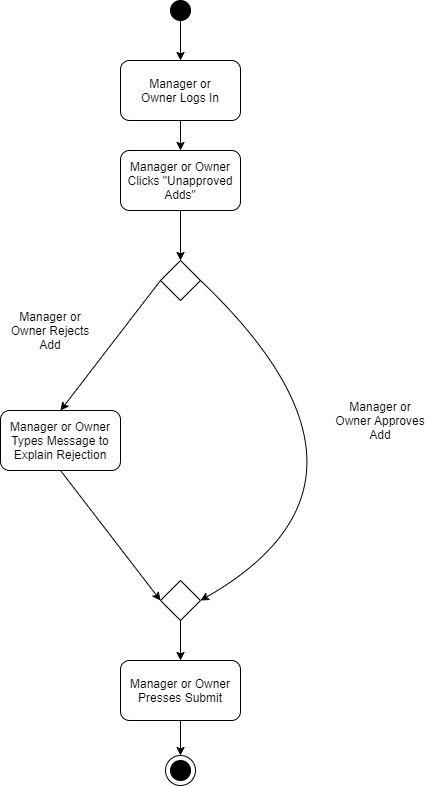

The diagram above was exported from draw.io. Its source (the exported page's mxGraphModel, read from the mxfile embedded in the PNG):
<mxGraphModel dx="1422" dy="737" grid="1" gridSize="10" guides="1" tooltips="1" connect="1" arrows="1" fold="1" page="1" pageScale="1" pageWidth="850" pageHeight="1100" math="0" shadow="0">
  <root>
    <mxCell id="0" />
    <mxCell id="1" parent="0" />
    <mxCell id="WvAsR2PUoZQAwHI3wez2-1" value="" style="ellipse;whiteSpace=wrap;html=1;fillColor=#000000;" vertex="1" parent="1">
      <mxGeometry x="390" width="20" height="20" as="geometry" />
    </mxCell>
    <mxCell id="WvAsR2PUoZQAwHI3wez2-2" value="" style="rounded=1;whiteSpace=wrap;html=1;fillColor=#FFFFFF;" vertex="1" parent="1">
      <mxGeometry x="340" y="60" width="120" height="60" as="geometry" />
    </mxCell>
    <mxCell id="WvAsR2PUoZQAwHI3wez2-3" value="Manager or Owner Logs In" style="text;html=1;strokeColor=none;fillColor=none;align=center;verticalAlign=middle;whiteSpace=wrap;rounded=0;" vertex="1" parent="1">
      <mxGeometry x="350" y="80" width="100" height="20" as="geometry" />
    </mxCell>
    <mxCell id="WvAsR2PUoZQAwHI3wez2-4" value="" style="endArrow=classic;html=1;exitX=0.5;exitY=1;exitDx=0;exitDy=0;entryX=0.5;entryY=0;entryDx=0;entryDy=0;" edge="1" parent="1" source="WvAsR2PUoZQAwHI3wez2-1" target="WvAsR2PUoZQAwHI3wez2-2">
      <mxGeometry width="50" height="50" relative="1" as="geometry">
        <mxPoint x="400" y="380" as="sourcePoint" />
        <mxPoint x="450" y="330" as="targetPoint" />
      </mxGeometry>
    </mxCell>
    <mxCell id="WvAsR2PUoZQAwHI3wez2-5" value="" style="rounded=1;whiteSpace=wrap;html=1;fillColor=#FFFFFF;" vertex="1" parent="1">
      <mxGeometry x="340" y="150" width="120" height="60" as="geometry" />
    </mxCell>
    <mxCell id="WvAsR2PUoZQAwHI3wez2-6" value="Manager or Owner Clicks &quot;Unapproved Adds&quot;" style="text;html=1;strokeColor=none;fillColor=none;align=center;verticalAlign=middle;whiteSpace=wrap;rounded=0;" vertex="1" parent="1">
      <mxGeometry x="340" y="170" width="120" height="20" as="geometry" />
    </mxCell>
    <mxCell id="WvAsR2PUoZQAwHI3wez2-7" value="" style="endArrow=classic;html=1;exitX=0.5;exitY=1;exitDx=0;exitDy=0;entryX=0.5;entryY=0;entryDx=0;entryDy=0;" edge="1" parent="1" source="WvAsR2PUoZQAwHI3wez2-2" target="WvAsR2PUoZQAwHI3wez2-5">
      <mxGeometry width="50" height="50" relative="1" as="geometry">
        <mxPoint x="400" y="340" as="sourcePoint" />
        <mxPoint x="450" y="290" as="targetPoint" />
      </mxGeometry>
    </mxCell>
    <mxCell id="WvAsR2PUoZQAwHI3wez2-8" value="" style="rhombus;whiteSpace=wrap;html=1;fillColor=#FFFFFF;" vertex="1" parent="1">
      <mxGeometry x="380" y="260" width="40" height="40" as="geometry" />
    </mxCell>
    <mxCell id="WvAsR2PUoZQAwHI3wez2-9" value="" style="endArrow=classic;html=1;exitX=0.5;exitY=1;exitDx=0;exitDy=0;" edge="1" parent="1" source="WvAsR2PUoZQAwHI3wez2-5" target="WvAsR2PUoZQAwHI3wez2-8">
      <mxGeometry width="50" height="50" relative="1" as="geometry">
        <mxPoint x="400" y="340" as="sourcePoint" />
        <mxPoint x="450" y="290" as="targetPoint" />
      </mxGeometry>
    </mxCell>
    <mxCell id="WvAsR2PUoZQAwHI3wez2-11" value="" style="rounded=1;whiteSpace=wrap;html=1;fillColor=#FFFFFF;" vertex="1" parent="1">
      <mxGeometry x="220" y="410" width="120" height="60" as="geometry" />
    </mxCell>
    <mxCell id="WvAsR2PUoZQAwHI3wez2-12" value="Manager or Owner Rejects Add" style="text;html=1;strokeColor=none;fillColor=none;align=center;verticalAlign=middle;whiteSpace=wrap;rounded=0;" vertex="1" parent="1">
      <mxGeometry x="220" y="320" width="100" height="20" as="geometry" />
    </mxCell>
    <mxCell id="WvAsR2PUoZQAwHI3wez2-13" value="" style="rounded=1;whiteSpace=wrap;html=1;fillColor=#FFFFFF;" vertex="1" parent="1">
      <mxGeometry x="340" y="660" width="120" height="60" as="geometry" />
    </mxCell>
    <mxCell id="WvAsR2PUoZQAwHI3wez2-14" value="Manager or Owner Approves Add" style="text;html=1;strokeColor=none;fillColor=none;align=center;verticalAlign=middle;whiteSpace=wrap;rounded=0;" vertex="1" parent="1">
      <mxGeometry x="550" y="410" width="100" height="20" as="geometry" />
    </mxCell>
    <mxCell id="WvAsR2PUoZQAwHI3wez2-16" value="" style="endArrow=classic;html=1;exitX=0;exitY=0.5;exitDx=0;exitDy=0;entryX=0.5;entryY=0;entryDx=0;entryDy=0;" edge="1" parent="1" source="WvAsR2PUoZQAwHI3wez2-8" target="WvAsR2PUoZQAwHI3wez2-11">
      <mxGeometry width="50" height="50" relative="1" as="geometry">
        <mxPoint x="400" y="380" as="sourcePoint" />
        <mxPoint x="450" y="330" as="targetPoint" />
      </mxGeometry>
    </mxCell>
    <mxCell id="WvAsR2PUoZQAwHI3wez2-18" value="Manager or Owner Types Message to Explain Rejection" style="text;html=1;strokeColor=none;fillColor=none;align=center;verticalAlign=middle;whiteSpace=wrap;rounded=0;" vertex="1" parent="1">
      <mxGeometry x="220" y="430" width="120" height="20" as="geometry" />
    </mxCell>
    <mxCell id="WvAsR2PUoZQAwHI3wez2-19" value="Manager or Owner Presses Submit" style="text;html=1;strokeColor=none;fillColor=none;align=center;verticalAlign=middle;whiteSpace=wrap;rounded=0;" vertex="1" parent="1">
      <mxGeometry x="340" y="680" width="120" height="20" as="geometry" />
    </mxCell>
    <mxCell id="WvAsR2PUoZQAwHI3wez2-21" value="" style="rhombus;whiteSpace=wrap;html=1;fillColor=#FFFFFF;" vertex="1" parent="1">
      <mxGeometry x="380" y="580" width="40" height="40" as="geometry" />
    </mxCell>
    <mxCell id="WvAsR2PUoZQAwHI3wez2-22" value="" style="endArrow=classic;html=1;exitX=0.5;exitY=1;exitDx=0;exitDy=0;entryX=0;entryY=0.5;entryDx=0;entryDy=0;" edge="1" parent="1" source="WvAsR2PUoZQAwHI3wez2-11" target="WvAsR2PUoZQAwHI3wez2-21">
      <mxGeometry width="50" height="50" relative="1" as="geometry">
        <mxPoint x="400" y="510" as="sourcePoint" />
        <mxPoint x="450" y="460" as="targetPoint" />
      </mxGeometry>
    </mxCell>
    <mxCell id="WvAsR2PUoZQAwHI3wez2-26" value="" style="curved=1;endArrow=classic;html=1;exitX=1;exitY=0.5;exitDx=0;exitDy=0;entryX=1;entryY=0.5;entryDx=0;entryDy=0;" edge="1" parent="1" source="WvAsR2PUoZQAwHI3wez2-8" target="WvAsR2PUoZQAwHI3wez2-21">
      <mxGeometry width="50" height="50" relative="1" as="geometry">
        <mxPoint x="400" y="510" as="sourcePoint" />
        <mxPoint x="450" y="460" as="targetPoint" />
        <Array as="points">
          <mxPoint x="630" y="480" />
        </Array>
      </mxGeometry>
    </mxCell>
    <mxCell id="WvAsR2PUoZQAwHI3wez2-29" value="" style="endArrow=classic;html=1;exitX=0.5;exitY=1;exitDx=0;exitDy=0;" edge="1" parent="1" source="WvAsR2PUoZQAwHI3wez2-21">
      <mxGeometry width="50" height="50" relative="1" as="geometry">
        <mxPoint x="400" y="510" as="sourcePoint" />
        <mxPoint x="400" y="660" as="targetPoint" />
      </mxGeometry>
    </mxCell>
    <mxCell id="WvAsR2PUoZQAwHI3wez2-30" value="" style="ellipse;whiteSpace=wrap;html=1;fillColor=#000000;" vertex="1" parent="1">
      <mxGeometry x="390" y="760" width="20" height="20" as="geometry" />
    </mxCell>
    <mxCell id="WvAsR2PUoZQAwHI3wez2-31" value="" style="ellipse;whiteSpace=wrap;html=1;fillColor=none;" vertex="1" parent="1">
      <mxGeometry x="385" y="755" width="30" height="30" as="geometry" />
    </mxCell>
    <mxCell id="WvAsR2PUoZQAwHI3wez2-32" value="" style="endArrow=classic;html=1;exitX=0.5;exitY=1;exitDx=0;exitDy=0;entryX=0.5;entryY=0;entryDx=0;entryDy=0;" edge="1" parent="1" source="WvAsR2PUoZQAwHI3wez2-13" target="WvAsR2PUoZQAwHI3wez2-31">
      <mxGeometry width="50" height="50" relative="1" as="geometry">
        <mxPoint x="400" y="810" as="sourcePoint" />
        <mxPoint x="450" y="760" as="targetPoint" />
      </mxGeometry>
    </mxCell>
  </root>
</mxGraphModel>